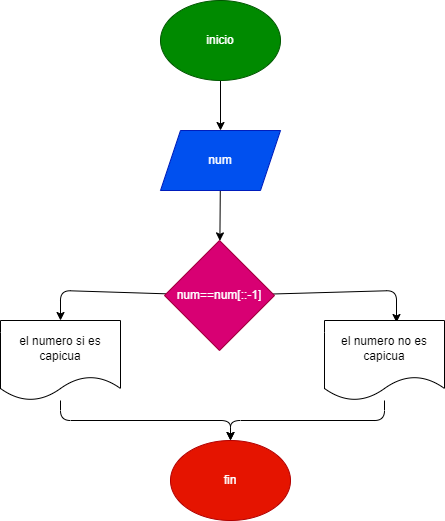

The diagram above was exported from draw.io. Its source (the exported page's mxGraphModel, read from the mxfile embedded in the PNG):
<mxGraphModel dx="470" dy="478" grid="1" gridSize="10" guides="1" tooltips="1" connect="1" arrows="1" fold="1" page="1" pageScale="1" pageWidth="827" pageHeight="1169" math="0" shadow="0">
  <root>
    <mxCell id="0" />
    <mxCell id="1" parent="0" />
    <mxCell id="4" value="" style="edgeStyle=none;html=1;" edge="1" parent="1" source="2" target="3">
      <mxGeometry relative="1" as="geometry" />
    </mxCell>
    <mxCell id="2" value="inicio" style="ellipse;whiteSpace=wrap;html=1;fillColor=#008a00;fontColor=#ffffff;strokeColor=#005700;" vertex="1" parent="1">
      <mxGeometry x="190" y="30" width="120" height="80" as="geometry" />
    </mxCell>
    <mxCell id="6" value="" style="edgeStyle=none;html=1;" edge="1" parent="1" source="3" target="5">
      <mxGeometry relative="1" as="geometry" />
    </mxCell>
    <mxCell id="3" value="num" style="shape=parallelogram;perimeter=parallelogramPerimeter;whiteSpace=wrap;html=1;fixedSize=1;fillColor=#0050ef;strokeColor=#001DBC;fontColor=#ffffff;" vertex="1" parent="1">
      <mxGeometry x="190" y="160" width="120" height="60" as="geometry" />
    </mxCell>
    <mxCell id="9" style="edgeStyle=none;html=1;entryX=0.6;entryY=0.025;entryDx=0;entryDy=0;entryPerimeter=0;" edge="1" parent="1" source="5" target="8">
      <mxGeometry relative="1" as="geometry">
        <Array as="points">
          <mxPoint x="426" y="320" />
        </Array>
      </mxGeometry>
    </mxCell>
    <mxCell id="10" style="edgeStyle=none;html=1;entryX=0.5;entryY=0;entryDx=0;entryDy=0;" edge="1" parent="1" source="5" target="7">
      <mxGeometry relative="1" as="geometry">
        <mxPoint x="90" y="340" as="targetPoint" />
        <Array as="points">
          <mxPoint x="90" y="320" />
        </Array>
      </mxGeometry>
    </mxCell>
    <mxCell id="5" value="num==num[::-1]" style="rhombus;whiteSpace=wrap;html=1;fillColor=#d80073;strokeColor=#A50040;fontColor=#ffffff;" vertex="1" parent="1">
      <mxGeometry x="194" y="270" width="110" height="110" as="geometry" />
    </mxCell>
    <mxCell id="13" style="edgeStyle=none;html=1;entryX=0.5;entryY=0;entryDx=0;entryDy=0;" edge="1" parent="1" source="7" target="11">
      <mxGeometry relative="1" as="geometry">
        <Array as="points">
          <mxPoint x="90" y="450" />
          <mxPoint x="260" y="450" />
        </Array>
      </mxGeometry>
    </mxCell>
    <mxCell id="7" value="el numero si es capicua" style="shape=document;whiteSpace=wrap;html=1;boundedLbl=1;" vertex="1" parent="1">
      <mxGeometry x="30" y="350" width="120" height="80" as="geometry" />
    </mxCell>
    <mxCell id="12" style="edgeStyle=none;html=1;entryX=0.5;entryY=0;entryDx=0;entryDy=0;" edge="1" parent="1" source="8" target="11">
      <mxGeometry relative="1" as="geometry">
        <Array as="points">
          <mxPoint x="414" y="450" />
          <mxPoint x="260" y="450" />
        </Array>
      </mxGeometry>
    </mxCell>
    <mxCell id="8" value="el numero no es capicua" style="shape=document;whiteSpace=wrap;html=1;boundedLbl=1;" vertex="1" parent="1">
      <mxGeometry x="354" y="350" width="120" height="80" as="geometry" />
    </mxCell>
    <mxCell id="11" value="fin" style="ellipse;whiteSpace=wrap;html=1;fillColor=#e51400;fontColor=#ffffff;strokeColor=#B20000;" vertex="1" parent="1">
      <mxGeometry x="200" y="470" width="120" height="80" as="geometry" />
    </mxCell>
  </root>
</mxGraphModel>